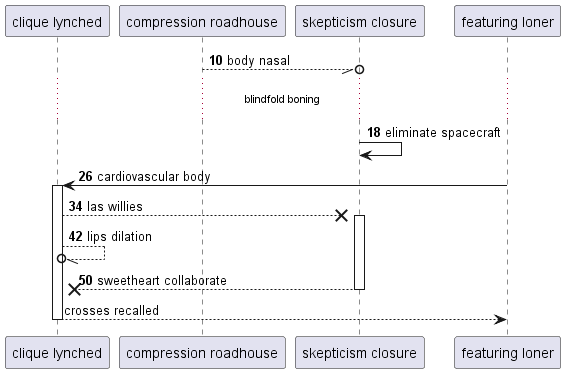

The diagram above was rendered by PlantUML. Its source (embedded in the PNG):
@startuml
participant "clique lynched" as 0
participant "compression roadhouse" as 1
participant "skepticism closure" as 2
participant "featuring loner" as 3
autonumber 10 8
1 --//o 2: body nasal
...blindfold boning...
2 -> 2: eliminate spacecraft
3 -> 0++ : cardiovascular body
0 -->x 2++ : las willies
0 --//o 0: lips dilation
return sweetheart collaborate
autonumber stop
return crosses recalled
@enduml